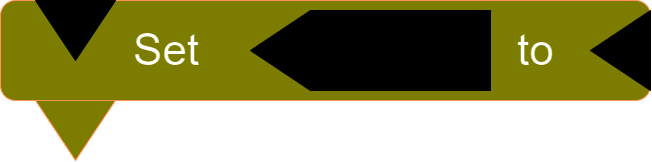

The diagram above was exported from draw.io. Its source (the exported page's mxGraphModel, read from the mxfile embedded in the PNG):
<mxGraphModel dx="1195" dy="625" grid="1" gridSize="10" guides="1" tooltips="1" connect="1" arrows="1" fold="1" page="1" pageScale="1" pageWidth="850" pageHeight="1100" background="#ffffff" math="0" shadow="0">
  <root>
    <mxCell id="0" />
    <mxCell id="1" parent="0" />
    <mxCell id="JG3AvGDdhVZM5Uoym98O-1" value="&lt;font style=&quot;font-size: 44px;&quot;&gt;&amp;nbsp; &amp;nbsp; &amp;nbsp;Set&amp;nbsp; &amp;nbsp; &amp;nbsp; &amp;nbsp; &amp;nbsp; &amp;nbsp; &amp;nbsp; &amp;nbsp; &amp;nbsp; &amp;nbsp; &amp;nbsp; &amp;nbsp; &amp;nbsp; to&amp;nbsp;&amp;nbsp;&lt;/font&gt;" style="rounded=1;whiteSpace=wrap;html=1;fillColor=#999900;fontColor=#000000;strokeColor=#C73500;" vertex="1" parent="1">
      <mxGeometry x="350" y="510" width="650" height="100" as="geometry" />
    </mxCell>
    <mxCell id="JG3AvGDdhVZM5Uoym98O-2" value="" style="triangle;whiteSpace=wrap;html=1;rotation=90;fillColor=#999900;fontColor=#000000;strokeColor=#C73500;rounded=0;" vertex="1" parent="1">
      <mxGeometry x="395" y="600" width="60" height="80" as="geometry" />
    </mxCell>
    <mxCell id="JG3AvGDdhVZM5Uoym98O-4" value="" style="triangle;whiteSpace=wrap;html=1;rotation=90;rounded=0;strokeColor=#FFFFFF;" vertex="1" parent="1">
      <mxGeometry x="395" y="500" width="60" height="80" as="geometry" />
    </mxCell>
    <mxCell id="JG3AvGDdhVZM5Uoym98O-6" value="" style="rounded=0;whiteSpace=wrap;html=1;strokeColor=#FFFFFF;" vertex="1" parent="1">
      <mxGeometry x="660" y="520" width="180" height="80" as="geometry" />
    </mxCell>
    <mxCell id="JG3AvGDdhVZM5Uoym98O-7" value="" style="triangle;whiteSpace=wrap;html=1;rotation=-180;rounded=0;strokeColor=#FFFFFF;" vertex="1" parent="1">
      <mxGeometry x="600" y="520" width="60" height="80" as="geometry" />
    </mxCell>
    <mxCell id="JG3AvGDdhVZM5Uoym98O-8" value="" style="triangle;whiteSpace=wrap;html=1;rotation=-180;rounded=0;strokeColor=#FFFFFF;" vertex="1" parent="1">
      <mxGeometry x="940" y="520" width="60" height="80" as="geometry" />
    </mxCell>
  </root>
</mxGraphModel>